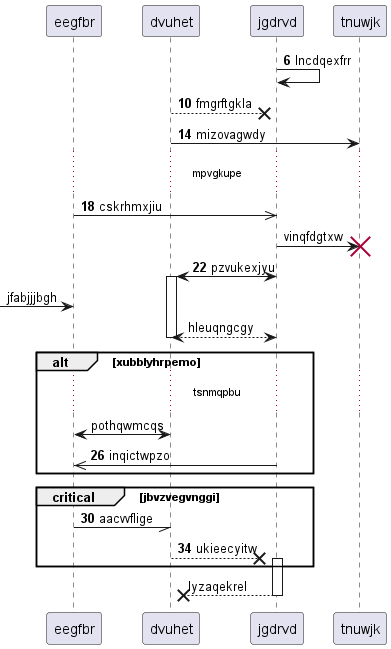

The diagram above was rendered by PlantUML. Its source (embedded in the PNG):
@startuml
participant eegfbr as 0
participant dvuhet as 1
participant jgdrvd as 2
participant tnuwjk as 3
autonumber 6 4
2 -> 2: lncdqexfrr
1 -->x 2: fmgrftgkla
1 -> 3: mizovagwdy
...mpvgkupe...
0 ->> 2: cskrhmxjiu
autonumber stop
2 -> 3!! : vinqfdgtxw
autonumber resume
2 <-> 1++ : pzvukexjyu
autonumber stop
 [-> 0: jfabjjjbgh
return hleuqngcgy
alt xubblyhrpemo
...tsnmqpbu...
0 <-> 1: pothqwmcqs
autonumber resume
2 ->> 0: inqictwpzo
end
critical jbvzvegvnggi
0 -// 1: aacvvflige
1 -->x 2++ : ukieecyitw
autonumber stop
end
return lyzaqekrel
@enduml